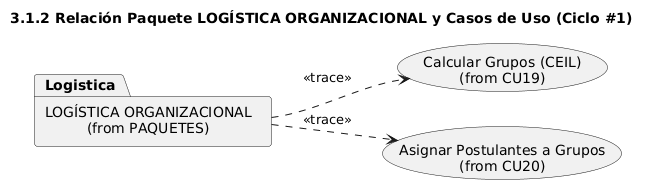

The diagram above was rendered by PlantUML. Its source (embedded in the PNG):
@startuml
title 3.1.2 Relación Paquete LOGÍSTICA ORGANIZACIONAL y Casos de Uso (Ciclo #1)
left to right direction
skinparam packageStyle rectangle

' Elemento del Modelo de Análisis (Paquete)
package "LOGÍSTICA ORGANIZACIONAL\n(from PAQUETES)" as Logistica

' Elementos del Modelo de Requisitos (Casos de Uso del Ciclo 1)
usecase "Calcular Grupos (CEIL)\n(from CU19)" as CU19
usecase "Asignar Postulantes a Grupos\n(from CU20)" as CU20

' Relaciones de Trazabilidad <<trace>>
Logistica ..> CU19 : <<trace>>
Logistica ..> CU20 : <<trace>>
@enduml